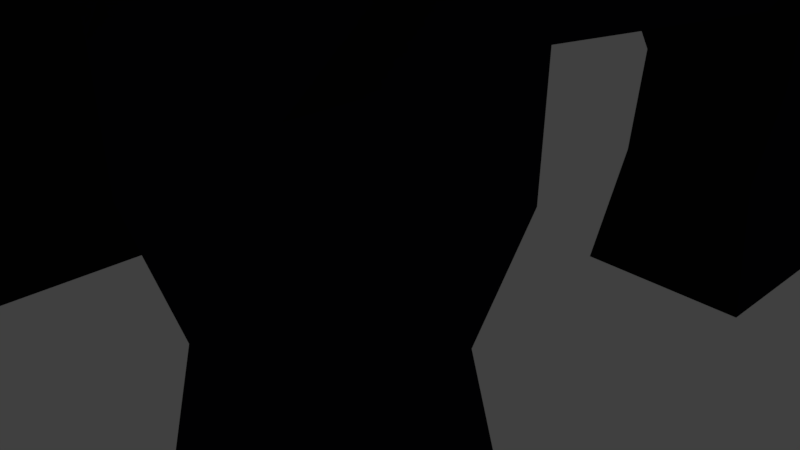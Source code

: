 # Source: Tower_Fire.blend  (saved by Blender 2.78.0; exported with 4.5.12 LTS)
import bpy
from mathutils import Matrix  # noqa: F401  (used for matrix-valued properties, if any)

bpy.ops.wm.read_factory_settings(use_empty=True)
scene = bpy.context.scene
scene.name = 'Scene'

# ---- collections
col_collection_1 = bpy.data.collections.new('Collection 1'); scene.collection.children.link(col_collection_1)

# ---- materials (node trees are filled in below, after node groups)
mat_material_003 = bpy.data.materials.new('Material.003')
mat_material_003.alpha_threshold = 0.0
mat_material_003.use_transparent_shadow = False
mat_material_003.diffuse_color = (1.0, 1.0, 1.0, 1.0)
mat_material_003.roughness = 0.5
mat_material_003.specular_intensity = 0.6474
mat_material_004 = bpy.data.materials.new('Material.004')
mat_material_004.alpha_threshold = 0.0
mat_material_004.use_transparent_shadow = False
mat_material_004.diffuse_color = (0.3588, 0.01019, 0.0129, 1.0)
mat_material_004.roughness = 0.5
mat_material_005 = bpy.data.materials.new('Material.005')
mat_material_005.alpha_threshold = 0.0
mat_material_005.use_transparent_shadow = False
mat_material_005.diffuse_color = (0.0, 0.0, 0.0, 1.0)
mat_material_005.roughness = 0.5
mat_headtoer = bpy.data.materials.new('HeadToer')
mat_headtoer.alpha_threshold = 0.0
mat_headtoer.use_transparent_shadow = False
mat_headtoer.diffuse_color = (0.8, 0.5692, 0.002956, 1.0)
mat_headtoer.roughness = 0.5
mat_firetop = bpy.data.materials.new('Firetop')
mat_firetop.alpha_threshold = 0.0
mat_firetop.use_transparent_shadow = False
mat_firetop.diffuse_color = (0.8, 0.08635, 0.04, 1.0)
mat_firetop.roughness = 0.5
mat_firetop2 = bpy.data.materials.new('FireTop2')
mat_firetop2.alpha_threshold = 0.0
mat_firetop2.use_transparent_shadow = False
mat_firetop2.roughness = 0.5
mat_material_001 = bpy.data.materials.new('Material.001')
mat_material_001.alpha_threshold = 0.0
mat_material_001.use_transparent_shadow = False
mat_material_001.diffuse_color = (0.008204, 0.007936, 0.01002, 1.0)
mat_material_001.roughness = 0.5
mat_material_001.specular_intensity = 0.8368
mat_material_001.line_color = (0.0, 0.0, 0.0, 1.0)

# ---- material node trees

# ---- world
world_world = bpy.data.worlds.new('World'); scene.world = world_world
world_world.color = (0.05088, 0.05088, 0.05088)
world_world.use_sun_shadow = False
world_world.sun_shadow_jitter_overblur = 0.0
world_world.cycles.sampling_method = 'MANUAL'

# ---- cameras
cam_camera = bpy.data.cameras.new('Camera')
cam_camera.clip_end = 100.0
cam_camera.lens = 35.0
cam_camera.sensor_width = 32.0
cam_camera.sensor_height = 18.0
cam_camera.ortho_scale = 7.314
cam_camera.dof.focus_distance = 0.0
cam_camera.dof.aperture_fstop = 128.0

# ---- lights
light_lamp = bpy.data.lights.new('Lamp', 'POINT')
light_lamp.transmission_factor = 0.0
light_lamp.cutoff_distance = 30.0
light_lamp.energy = 100.0
light_lamp.shadow_buffer_clip_start = 1.001
light_lamp.shadow_soft_size = 0.1
light_lamp.shadow_maximum_resolution = 0.006
light_lamp.use_absolute_resolution = True

# ---- meshes
me_cube_001 = bpy.data.meshes.new('Cube.001')
me_cube_001.from_pydata([(-3.049, -4.365, -1.741), (-3.874, -4.587, 1.231), (-3.481, -1.329, -1.741), (-3.069, -1.329, 1.575), (-0.4445, -4.365, -1.741), (-0.4445, -4.365, 1.575), (-0.4445, -1.329, -1.741), (-0.4445, -1.329, 1.575), (-3.125, -2.847, -1.824), (-3.557, -4.44, -0.08325), (-3.145, -2.847, 1.658), (-3.557, -1.254, -0.08325), (-1.963, -1.254, -1.824), (-1.963, -1.254, 1.658), (-0.3686, -1.254, -0.08325), (-0.3686, -2.847, -1.824), (-0.3686, -2.847, 1.658), (-0.3686, -4.44, -0.08325), (-1.963, -4.44, -1.824), (-1.963, -4.44, 2.531), (-1.963, -2.847, 2.78), (-1.963, -2.847, -2.073), (-1.963, -4.668, -0.08325), (-0.1408, -2.847, -0.08325), (-1.963, -1.026, -0.08325), (-3.785, -2.847, -0.08325), (-3.125, -3.758, -1.824), (-3.95, -4.662, 0.5683), (-3.145, -1.936, 1.658), (-3.557, -1.254, -1.078), (-2.874, -1.254, -1.824), (-1.052, -1.254, 1.658), (-0.3686, -1.254, -1.078), (-0.3686, -1.936, -1.824), (-0.3686, -3.758, 1.658), (-0.3686, -4.44, -1.078), (-1.052, -4.44, -1.824), (-2.874, -4.44, 2.531), (-3.125, -1.936, -1.824), (-3.557, -4.44, -1.078), (-3.557, -3.758, 1.658), (-3.145, -1.254, 0.9116), (-1.052, -1.254, -1.824), (-2.874, -1.254, 1.658), (-0.3686, -1.254, 0.9116), (-0.3686, -3.758, -1.824), (-0.3686, -1.936, 1.658), (-0.3686, -4.44, 0.9116), (-2.874, -4.44, -1.824), (-1.052, -4.44, 2.531), (-1.963, -3.758, 2.78), (-1.963, -1.936, 1.906), (-1.052, -2.847, 2.78), (-2.874, -2.847, 2.78), (-1.963, -3.758, -2.073), (-1.963, -1.936, -2.073), (-2.874, -2.847, -2.073), (-1.052, -2.847, -2.073), (-3.267, -4.89, -0.4266), (-1.052, -4.668, -0.08325), (-1.963, -4.668, -1.078), (-1.963, -4.668, 0.9116), (-0.1408, -3.758, -0.08325), (-0.1408, -1.936, -0.08325), (-0.1408, -2.847, -1.078), (-0.1408, -2.847, 0.9116), (-1.052, -1.026, -0.08325), (-2.874, -1.026, -0.08325), (-1.963, -1.026, -1.078), (-1.963, -1.026, 0.9116), (-3.785, -1.936, -0.08325), (-3.785, -3.758, -0.08325), (-3.785, -2.847, -1.078), (-3.373, -2.847, 0.9116), (-3.785, -3.758, 0.9116), (-3.785, -3.758, -1.078), (-3.785, -1.936, -1.078), (-2.874, -1.026, 0.9116), (-2.874, -1.026, -1.078), (-1.052, -1.026, -1.078), (-0.1408, -1.936, 0.9116), (-0.1408, -1.936, -1.078), (-0.1408, -3.758, -1.078), (-1.052, -4.668, 0.9116), (-1.052, -4.668, -1.078), (-2.874, -4.668, -1.078), (-1.052, -1.936, -2.073), (-2.874, -1.936, -2.073), (-2.874, -3.758, -2.073), (-2.874, -1.936, 1.906), (-1.052, -1.936, 1.906), (-1.052, -3.758, 2.66), (-2.874, -3.758, 2.78), (-1.052, -3.758, -2.073), (-3.267, -4.89, 0.5683), (-0.1408, -3.758, 0.9116), (-1.052, -1.026, 0.9116), (-3.373, -1.936, 0.9116), (-3.204, -3.097, -1.367), (-3.204, -3.097, 1.434), (-3.11, 0.3344, -1.367), (-2.862, -0.1428, 0.6324), (0.0, -3.097, -1.367), (0.0, -3.097, 1.434), (0.0, 0.3344, -1.367), (0.0, 0.3344, 2.171), (-2.436, 2.311, 1.434), (-3.461, 2.74, -1.367), (0.0, 3.101, -1.367), (0.0, 3.101, 2.22), (-3.008, 3.394, 1.263), (-3.008, 3.394, -1.196), (0.0, 3.394, -1.196), (0.0, 3.394, 2.107), (-3.125, 4.648, 1.189), (-3.008, 4.818, -1.196), (0.0, 4.818, -1.196), (0.0, 4.818, 1.501), (-2.581, 5.031, 0.9455), (-2.487, 5.031, -1.027), (-0.2401, 5.031, -1.027), (-0.5006, 5.031, 1.095), (-2.487, 6.607, 0.7429), (-2.487, 6.607, -0.6756), (-0.6136, 6.607, -0.6756), (-0.6136, 6.607, 0.7429), (-2.301, 6.607, 0.6025), (-2.301, 6.607, -0.5351), (-0.799, 6.607, -0.5351), (-0.799, 6.607, 0.6025), (-2.301, 4.906, 0.6025), (-2.301, 4.906, -0.5351), (-0.799, 4.906, -0.5351), (-0.799, 4.906, 0.6025), (-1.206, 0.3344, 1.434), (-1.602, 3.101, 1.434), (0.0, 1.718, 2.123), (-2.808, 1.718, 1.434), (-1.504, 3.394, 1.263), (-3.106, 3.247, 1.349), (0.0, 3.247, 2.135), (-1.504, 4.818, 1.263), (0.0, 4.106, 1.743), (-3.008, 4.106, 1.263), (-1.401, 5.031, 1.095), (-2.905, 4.924, 1.269), (0.0, 4.924, 1.179), (-1.55, 6.607, 0.7429), (-0.3068, 5.819, 0.9188), (-2.644, 5.819, 0.9188), (-1.476, 5.819, 0.9188), (-1.452, 4.924, 1.179), (-1.553, 3.247, 1.349), (-1.504, 4.106, 1.263), (-1.404, 1.718, 1.434), (0.4681, 5.959, -1.084), (0.273, 5.94, -1.084), (0.08545, 5.883, -1.084), (-0.08744, 5.79, -1.084), (-0.239, 5.666, -1.084), (-0.3633, 5.515, -1.084), (-0.4558, 5.342, -1.084), (-0.5127, 5.154, -1.084), (-0.5319, 4.959, -1.084), (-0.5127, 4.764, -1.084), (-0.4558, 4.576, -1.084), (-0.3633, 4.403, -1.084), (-0.239, 4.252, -1.084), (-0.08744, 4.128, -1.084), (0.08545, 4.035, -1.084), (0.273, 3.978, -1.084), (0.4681, 3.959, -1.084), (0.6632, 3.978, -1.084), (0.8508, 4.035, -1.084), (1.024, 4.128, -1.084), (1.175, 4.252, -1.084), (1.3, 4.403, -1.084), (1.392, 4.576, -1.084), (1.449, 4.764, -1.084), (1.468, 4.959, -1.084), (1.449, 5.154, -1.084), (1.392, 5.342, -1.084), (1.3, 5.515, -1.084), (1.175, 5.666, -1.084), (1.024, 5.79, -1.084), (0.8508, 5.883, -1.084), (0.6632, 5.94, -1.084), (-1.929, -2.961, 2.263), (-1.929, -2.961, 3.296), (-1.828, -2.971, 2.263), (-1.828, -2.971, 3.296), (-1.731, -3.0, 2.263), (-1.731, -3.0, 3.296), (-1.642, -3.048, 2.263), (-1.642, -3.048, 3.296), (-1.564, -3.112, 2.263), (-1.564, -3.112, 3.296), (-1.5, -3.191, 2.263), (-1.5, -3.191, 3.296), (-1.452, -3.28, 2.263), (-1.452, -3.28, 3.296), (-1.422, -3.377, 2.263), (-1.422, -3.377, 3.296), (-1.413, -3.478, 2.263), (-1.413, -3.478, 3.296), (-1.422, -3.578, 2.263), (-1.422, -3.578, 3.296), (-1.452, -3.675, 2.263), (-1.452, -3.675, 3.296), (-1.5, -3.765, 2.263), (-1.5, -3.765, 3.296), (-1.564, -3.843, 2.263), (-1.564, -3.843, 3.296), (-1.642, -3.907, 2.263), (-1.642, -3.907, 3.296), (-1.731, -3.955, 2.263), (-1.731, -3.955, 3.296), (-1.828, -3.984, 2.263), (-1.828, -3.984, 3.296), (-1.929, -3.994, 2.263), (-1.929, -3.994, 3.296), (-2.03, -3.984, 2.263), (-2.03, -3.984, 3.296), (-2.127, -3.955, 2.263), (-2.127, -3.955, 3.296), (-2.216, -3.907, 2.263), (-2.216, -3.907, 3.296), (-2.294, -3.843, 2.263), (-2.294, -3.843, 3.296), (-2.359, -3.765, 2.263), (-2.359, -3.765, 3.296), (-2.406, -3.675, 2.263), (-2.406, -3.675, 3.296), (-2.436, -3.578, 2.263), (-2.436, -3.578, 3.296), (-2.446, -3.478, 2.263), (-2.446, -3.478, 3.296), (-2.436, -3.377, 2.263), (-2.436, -3.377, 3.296), (-2.406, -3.28, 2.263), (-2.406, -3.28, 3.296), (-2.359, -3.191, 2.263), (-2.359, -3.191, 3.296), (-2.294, -3.112, 2.263), (-2.294, -3.112, 3.296), (-2.216, -3.048, 2.263), (-2.216, -3.048, 3.296), (-2.127, -3.0, 2.263), (-2.127, -3.0, 3.296), (-2.03, -2.971, 2.263), (-2.03, -2.971, 3.296), (-1.734, -2.971, 3.607), (-1.832, -2.961, 3.63), (-1.639, -3.0, 3.585), (-1.552, -3.048, 3.565), (-1.476, -3.112, 3.547), (-1.414, -3.191, 3.532), (-1.367, -3.28, 3.522), (-1.339, -3.377, 3.515), (-1.329, -3.478, 3.513), (-1.339, -3.578, 3.515), (-1.367, -3.675, 3.522), (-1.414, -3.765, 3.532), (-1.476, -3.843, 3.547), (-1.552, -3.907, 3.565), (-1.639, -3.955, 3.585), (-1.734, -3.984, 3.607), (-1.832, -3.994, 3.63), (-1.93, -3.984, 3.653), (-2.024, -3.955, 3.675), (-2.111, -3.907, 3.696), (-2.188, -3.843, 3.714), (-2.25, -3.765, 3.728), (-2.297, -3.675, 3.739), (-2.325, -3.578, 3.746), (-2.335, -3.478, 3.748), (-2.325, -3.377, 3.746), (-2.297, -3.28, 3.739), (-2.25, -3.191, 3.728), (-2.188, -3.112, 3.714), (-2.111, -3.048, 3.696), (-2.024, -3.0, 3.675), (-1.93, -2.971, 3.653), (-1.685, -2.971, 3.831), (-1.774, -2.961, 3.877), (-1.599, -3.0, 3.786), (-1.519, -3.048, 3.745), (-1.45, -3.112, 3.709), (-1.393, -3.191, 3.679), (-1.351, -3.28, 3.657), (-1.325, -3.377, 3.644), (-1.316, -3.478, 3.639), (-1.325, -3.578, 3.644), (-1.351, -3.675, 3.657), (-1.393, -3.765, 3.679), (-1.45, -3.843, 3.709), (-1.519, -3.907, 3.745), (-1.599, -3.955, 3.786), (-1.685, -3.984, 3.831), (-1.774, -3.994, 3.877), (-1.863, -3.984, 3.924), (-1.949, -3.955, 3.969), (-2.029, -3.907, 4.01), (-2.098, -3.843, 4.046), (-2.155, -3.765, 4.076), (-2.197, -3.675, 4.098), (-2.224, -3.578, 4.111), (-2.232, -3.478, 4.116), (-2.224, -3.377, 4.111), (-2.197, -3.28, 4.098), (-2.155, -3.191, 4.076), (-2.098, -3.112, 4.046), (-2.029, -3.048, 4.01), (-1.949, -3.0, 3.969), (-1.863, -2.971, 3.924), (-1.54, -2.971, 4.115), (-1.617, -2.961, 4.179), (-1.465, -3.0, 4.053), (-1.396, -3.048, 3.996), (-1.336, -3.112, 3.946), (-1.287, -3.191, 3.905), (-1.25, -3.28, 3.874), (-1.227, -3.377, 3.855), (-1.22, -3.478, 3.849), (-1.227, -3.578, 3.855), (-1.25, -3.675, 3.874), (-1.287, -3.765, 3.905), (-1.336, -3.843, 3.946), (-1.396, -3.907, 3.996), (-1.465, -3.955, 4.053), (-1.54, -3.984, 4.115), (-1.617, -3.994, 4.179), (-1.694, -3.984, 4.244), (-1.769, -3.955, 4.306), (-1.838, -3.907, 4.363), (-1.898, -3.843, 4.413), (-1.947, -3.765, 4.454), (-1.984, -3.675, 4.485), (-2.006, -3.578, 4.503), (-2.014, -3.478, 4.51), (-2.006, -3.377, 4.503), (-1.984, -3.28, 4.485), (-1.947, -3.191, 4.454), (-1.898, -3.112, 4.413), (-1.838, -3.048, 4.363), (-1.769, -3.0, 4.306), (-1.694, -2.971, 4.244), (-1.495, -2.969, 4.187), (-1.568, -2.961, 4.256), (-1.424, -2.996, 4.12), (-1.358, -3.042, 4.058), (-1.3, -3.105, 4.003), (-1.252, -3.182, 3.959), (-1.215, -3.27, 3.925), (-1.191, -3.366, 3.904), (-1.182, -3.467, 3.897), (-1.186, -3.568, 3.903), (-1.205, -3.665, 3.923), (-1.238, -3.755, 3.955), (-1.282, -3.835, 3.999), (-1.337, -3.901, 4.053), (-1.401, -3.951, 4.115), (-1.47, -3.982, 4.181), (-1.542, -3.994, 4.251), (-1.616, -3.986, 4.321), (-1.686, -3.959, 4.388), (-1.752, -3.913, 4.45), (-1.81, -3.851, 4.504), (-1.859, -3.774, 4.549), (-1.895, -3.686, 4.582), (-1.919, -3.589, 4.603), (-1.929, -3.489, 4.61), (-1.924, -3.388, 4.604), (-1.905, -3.29, 4.584), (-1.873, -3.2, 4.552), (-1.828, -3.12, 4.508), (-1.773, -3.054, 4.454), (-1.71, -3.005, 4.393), (-1.64, -2.973, 4.326), (-1.411, -2.967, 4.276), (-1.476, -2.959, 4.353), (-1.349, -2.995, 4.201), (-1.29, -3.04, 4.132), (-1.239, -3.103, 4.072), (-1.195, -3.18, 4.022), (-1.163, -3.268, 3.985), (-1.142, -3.364, 3.961), (-1.133, -3.465, 3.953), (-1.137, -3.566, 3.96), (-1.153, -3.663, 3.981), (-1.182, -3.754, 4.017), (-1.221, -3.833, 4.066), (-1.27, -3.899, 4.126), (-1.326, -3.949, 4.194), (-1.387, -3.98, 4.268), (-1.452, -3.992, 4.345), (-1.516, -3.985, 4.423), (-1.579, -3.957, 4.497), (-1.638, -3.911, 4.566), (-1.689, -3.849, 4.627), (-1.732, -3.772, 4.677), (-1.765, -3.684, 4.714), (-1.786, -3.588, 4.737), (-1.795, -3.487, 4.746), (-1.791, -3.386, 4.739), (-1.774, -3.289, 4.717), (-1.746, -3.198, 4.681), (-1.707, -3.119, 4.633), (-1.658, -3.053, 4.573), (-1.602, -3.003, 4.505), (-1.541, -2.972, 4.431), (-1.178, -2.963, 4.488), (-1.2, -2.955, 4.587), (-1.156, -2.99, 4.393), (-1.135, -3.036, 4.305), (-1.117, -3.098, 4.228), (-1.101, -3.175, 4.164), (-1.089, -3.263, 4.115), (-1.081, -3.36, 4.085), (-1.077, -3.46, 4.074), (-1.077, -3.561, 4.081), (-1.082, -3.659, 4.108), (-1.091, -3.749, 4.153), (-1.104, -3.829, 4.215), (-1.12, -3.894, 4.29), (-1.139, -3.944, 4.376), (-1.16, -3.976, 4.47), (-1.182, -3.988, 4.568), (-1.204, -3.98, 4.666), (-1.226, -3.953, 4.761), (-1.247, -3.907, 4.849), (-1.265, -3.844, 4.927), (-1.281, -3.767, 4.991), (-1.293, -3.679, 5.039), (-1.301, -3.583, 5.07), (-1.305, -3.482, 5.081), (-1.304, -3.381, 5.073), (-1.3, -3.284, 5.046), (-1.291, -3.194, 5.001), (-1.278, -3.114, 4.94), (-1.262, -3.048, 4.865), (-1.243, -2.998, 4.779), (-1.222, -2.967, 4.685), (-0.7156, -2.956, 4.597), (-0.7151, -2.948, 4.698), (-0.7158, -2.983, 4.499), (-0.7157, -3.029, 4.409), (-0.7154, -3.092, 4.329), (-0.7148, -3.169, 4.263), (-0.7139, -3.257, 4.214), (-0.7128, -3.353, 4.182), (-0.7116, -3.454, 4.17), (-0.7102, -3.555, 4.178), (-0.7088, -3.652, 4.205), (-0.7073, -3.742, 4.251), (-0.7059, -3.822, 4.313), (-0.7046, -3.888, 4.39), (-0.7035, -3.938, 4.479), (-0.7025, -3.969, 4.575), (-0.7017, -3.981, 4.675), (-0.7012, -3.973, 4.776), (-0.701, -3.946, 4.874), (-0.7011, -3.9, 4.964), (-0.7014, -3.838, 5.044), (-0.7021, -3.761, 5.11), (-0.7029, -3.673, 5.159), (-0.704, -3.576, 5.191), (-0.7052, -3.476, 5.203), (-0.7066, -3.375, 5.195), (-0.708, -3.277, 5.168), (-0.7095, -3.187, 5.122), (-0.7109, -3.107, 5.06), (-0.7122, -3.042, 4.983), (-0.7134, -2.992, 4.894), (-0.7144, -2.96, 4.798), (0.0, -2.948, 4.593), (0.0, -2.94, 4.694), (0.0, -2.975, 4.495), (0.0, -3.021, 4.405), (0.0, -3.083, 4.325), (0.0, -3.16, 4.26), (0.0, -3.249, 4.21), (0.0, -3.345, 4.179), (0.0, -3.445, 4.166), (0.0, -3.546, 4.174), (0.0, -3.644, 4.202), (0.0, -3.734, 4.247), (0.0, -3.814, 4.31), (0.0, -3.88, 4.387), (0.0, -3.929, 4.475), (0.0, -3.961, 4.571), (0.0, -3.973, 4.672), (0.0, -3.965, 4.773), (0.0, -3.938, 4.87), (0.0, -3.892, 4.961), (0.0, -3.829, 5.04), (0.0, -3.753, 5.106), (0.0, -3.664, 5.156), (0.0, -3.568, 5.187), (0.0, -3.468, 5.199), (0.0, -3.367, 5.191), (0.0, -3.269, 5.164), (0.0, -3.179, 5.118), (0.0, -3.099, 5.056), (0.0, -3.033, 4.979), (0.0, -2.984, 4.89), (0.0, -2.952, 4.794)], [(156, 155), (157, 156), (158, 157), (159, 158), (160, 159), (161, 160), (162, 161), (163, 162), (164, 163), (165, 164), (166, 165), (167, 166), (168, 167), (169, 168), (170, 169), (171, 170), (172, 171), (173, 172), (174, 173), (175, 174), (176, 175), (177, 176), (178, 177), (179, 178), (180, 179), (181, 180), (182, 181), (183, 182), (184, 183), (185, 184), (186, 185), (155, 186)], [(97, 28, 3, 41), (96, 31, 7, 44), (95, 34, 5, 47), (94, 37, 1, 27), (93, 45, 4, 36), (92, 40, 1, 37), (91, 50, 19, 49), (90, 51, 20, 52), (89, 28, 10, 53), (88, 54, 18, 48), (87, 55, 21, 56), (86, 33, 15, 57), (85, 58, 9, 39), (84, 59, 22, 60), (83, 49, 19, 61), (82, 62, 17, 35), (81, 63, 23, 64), (80, 46, 16, 65), (79, 66, 14, 32), (78, 67, 24, 68), (77, 43, 13, 69), (76, 70, 11, 29), (75, 71, 25, 72), (74, 40, 10, 73), (71, 74, 73, 25), (9, 27, 74, 71), (27, 1, 40, 74), (26, 75, 72, 8), (0, 39, 75, 26), (39, 9, 71, 75), (38, 76, 29, 2), (8, 72, 76, 38), (72, 25, 70, 76), (67, 77, 69, 24), (11, 41, 77, 67), (41, 3, 43, 77), (30, 78, 68, 12), (2, 29, 78, 30), (29, 11, 67, 78), (42, 79, 32, 6), (12, 68, 79, 42), (68, 24, 66, 79), (63, 80, 65, 23), (14, 44, 80, 63), (44, 7, 46, 80), (33, 81, 64, 15), (6, 32, 81, 33), (32, 14, 63, 81), (45, 82, 35, 4), (15, 64, 82, 45), (64, 23, 62, 82), (59, 83, 61, 22), (17, 47, 83, 59), (47, 5, 49, 83), (36, 84, 60, 18), (4, 35, 84, 36), (35, 17, 59, 84), (48, 85, 39, 0), (18, 60, 85, 48), (60, 22, 58, 85), (55, 86, 57, 21), (12, 42, 86, 55), (42, 6, 33, 86), (38, 87, 56, 8), (2, 30, 87, 38), (30, 12, 55, 87), (26, 88, 48, 0), (8, 56, 88, 26), (56, 21, 54, 88), (51, 89, 53, 20), (13, 43, 89, 51), (43, 3, 28, 89), (46, 90, 52, 16), (7, 31, 90, 46), (31, 13, 51, 90), (34, 91, 49, 5), (16, 52, 91, 34), (52, 20, 50, 91), (50, 92, 37, 19), (20, 53, 92, 50), (53, 10, 40, 92), (54, 93, 36, 18), (21, 57, 93, 54), (57, 15, 45, 93), (58, 94, 27, 9), (22, 61, 94, 58), (61, 19, 37, 94), (62, 95, 47, 17), (23, 65, 95, 62), (65, 16, 34, 95), (66, 96, 44, 14), (24, 69, 96, 66), (69, 13, 31, 96), (70, 97, 41, 11), (25, 73, 97, 70), (73, 10, 28, 97), (98, 99, 101, 100), (105, 104, 108, 109, 136), (104, 105, 103, 102), (102, 103, 99, 98), (100, 104, 102, 98), (105, 134, 101, 99, 103), (107, 106, 139, 110, 111), (104, 100, 107, 108), (154, 136, 109, 135), (100, 101, 137, 106, 107), (153, 142, 117, 141), (109, 108, 112, 113, 140), (108, 107, 111, 112), (152, 140, 113, 138), (115, 114, 145, 118, 119), (111, 110, 143, 114, 115), (113, 112, 116, 117, 142), (112, 111, 115, 116), (121, 120, 124, 125, 148), (117, 116, 120, 121, 146), (116, 115, 119, 120), (151, 146, 121, 144), (122, 147, 125, 129, 126), (120, 119, 123, 124), (150, 148, 125, 147), (119, 118, 149, 122, 123), (129, 128, 132, 133), (123, 122, 126, 127), (125, 124, 128, 129), (124, 123, 127, 128), (131, 130, 133, 132), (128, 127, 131, 132), (126, 129, 133, 130), (127, 126, 130, 131), (149, 150, 147, 122), (118, 144, 150, 149), (144, 121, 148, 150), (145, 151, 144, 118), (114, 141, 151, 145), (141, 117, 146, 151), (139, 152, 138, 110), (106, 135, 152, 139), (135, 109, 140, 152), (143, 153, 141, 114), (110, 138, 153, 143), (138, 113, 142, 153), (137, 154, 135, 106), (101, 134, 154, 137), (134, 105, 136, 154), (187, 188, 190, 189), (189, 190, 192, 191), (191, 192, 194, 193), (193, 194, 196, 195), (195, 196, 198, 197), (197, 198, 200, 199), (199, 200, 202, 201), (201, 202, 204, 203), (203, 204, 206, 205), (205, 206, 208, 207), (207, 208, 210, 209), (209, 210, 212, 211), (211, 212, 214, 213), (213, 214, 216, 215), (215, 216, 218, 217), (217, 218, 220, 219), (219, 220, 222, 221), (221, 222, 224, 223), (223, 224, 226, 225), (225, 226, 228, 227), (227, 228, 230, 229), (229, 230, 232, 231), (231, 232, 234, 233), (233, 234, 236, 235), (235, 236, 238, 237), (237, 238, 240, 239), (239, 240, 242, 241), (241, 242, 244, 243), (243, 244, 246, 245), (245, 246, 248, 247), (240, 238, 276, 277), (247, 248, 250, 249), (249, 250, 188, 187), (187, 189, 191, 193, 195, 197, 199, 201, 203, 205, 207, 209, 211, 213, 215, 217, 219, 221, 223, 225, 227, 229, 231, 233, 235, 237, 239, 241, 243, 245, 247, 249), (260, 259, 291, 292), (196, 194, 254, 255), (214, 212, 263, 264), (232, 230, 272, 273), (250, 248, 281, 282), (206, 204, 259, 260), (224, 222, 268, 269), (242, 240, 277, 278), (198, 196, 255, 256), (216, 214, 264, 265), (234, 232, 273, 274), (190, 188, 252, 251), (188, 250, 282, 252), (208, 206, 260, 261), (226, 224, 269, 270), (244, 242, 278, 279), (200, 198, 256, 257), (218, 216, 265, 266), (236, 234, 274, 275), (192, 190, 251, 253), (210, 208, 261, 262), (228, 226, 270, 271), (246, 244, 279, 280), (202, 200, 257, 258), (220, 218, 266, 267), (238, 236, 275, 276), (194, 192, 253, 254), (212, 210, 262, 263), (230, 228, 271, 272), (248, 246, 280, 281), (204, 202, 258, 259), (222, 220, 267, 268), (295, 294, 326, 327), (274, 273, 305, 306), (261, 260, 292, 293), (275, 274, 306, 307), (262, 261, 293, 294), (276, 275, 307, 308), (263, 262, 294, 295), (277, 276, 308, 309), (264, 263, 295, 296), (278, 277, 309, 310), (265, 264, 296, 297), (251, 252, 284, 283), (279, 278, 310, 311), (266, 265, 297, 298), (253, 251, 283, 285), (280, 279, 311, 312), (267, 266, 298, 299), (254, 253, 285, 286), (281, 280, 312, 313), (268, 267, 299, 300), (255, 254, 286, 287), (282, 281, 313, 314), (269, 268, 300, 301), (256, 255, 287, 288), (252, 282, 314, 284), (270, 269, 301, 302), (257, 256, 288, 289), (271, 270, 302, 303), (258, 257, 289, 290), (272, 271, 303, 304), (259, 258, 290, 291), (273, 272, 304, 305), (330, 329, 361, 362), (309, 308, 340, 341), (296, 295, 327, 328), (310, 309, 341, 342), (297, 296, 328, 329), (283, 284, 316, 315), (311, 310, 342, 343), (298, 297, 329, 330), (285, 283, 315, 317), (312, 311, 343, 344), (299, 298, 330, 331), (286, 285, 317, 318), (313, 312, 344, 345), (300, 299, 331, 332), (287, 286, 318, 319), (314, 313, 345, 346), (301, 300, 332, 333), (288, 287, 319, 320), (284, 314, 346, 316), (302, 301, 333, 334), (289, 288, 320, 321), (303, 302, 334, 335), (290, 289, 321, 322), (304, 303, 335, 336), (291, 290, 322, 323), (305, 304, 336, 337), (292, 291, 323, 324), (306, 305, 337, 338), (293, 292, 324, 325), (307, 306, 338, 339), (294, 293, 325, 326), (308, 307, 339, 340), (365, 364, 396, 397), (317, 315, 347, 349), (344, 343, 375, 376), (331, 330, 362, 363), (318, 317, 349, 350), (345, 344, 376, 377), (332, 331, 363, 364), (319, 318, 350, 351), (346, 345, 377, 378), (333, 332, 364, 365), (320, 319, 351, 352), (316, 346, 378, 348), (334, 333, 365, 366), (321, 320, 352, 353), (335, 334, 366, 367), (322, 321, 353, 354), (336, 335, 367, 368), (323, 322, 354, 355), (337, 336, 368, 369), (324, 323, 355, 356), (338, 337, 369, 370), (325, 324, 356, 357), (339, 338, 370, 371), (326, 325, 357, 358), (340, 339, 371, 372), (327, 326, 358, 359), (341, 340, 372, 373), (328, 327, 359, 360), (342, 341, 373, 374), (329, 328, 360, 361), (315, 316, 348, 347), (343, 342, 374, 375), (400, 399, 431, 432), (352, 351, 383, 384), (348, 378, 410, 380), (366, 365, 397, 398), (353, 352, 384, 385), (367, 366, 398, 399), (354, 353, 385, 386), (368, 367, 399, 400), (355, 354, 386, 387), (369, 368, 400, 401), (356, 355, 387, 388), (370, 369, 401, 402), (357, 356, 388, 389), (371, 370, 402, 403), (358, 357, 389, 390), (372, 371, 403, 404), (359, 358, 390, 391), (373, 372, 404, 405), (360, 359, 391, 392), (374, 373, 405, 406), (361, 360, 392, 393), (347, 348, 380, 379), (375, 374, 406, 407), (362, 361, 393, 394), (349, 347, 379, 381), (376, 375, 407, 408), (363, 362, 394, 395), (350, 349, 381, 382), (377, 376, 408, 409), (364, 363, 395, 396), (351, 350, 382, 383), (378, 377, 409, 410), (435, 434, 466, 467), (387, 386, 418, 419), (401, 400, 432, 433), (388, 387, 419, 420), (402, 401, 433, 434), (389, 388, 420, 421), (403, 402, 434, 435), (390, 389, 421, 422), (404, 403, 435, 436), (391, 390, 422, 423), (405, 404, 436, 437), (392, 391, 423, 424), (406, 405, 437, 438), (393, 392, 424, 425), (379, 380, 412, 411), (407, 406, 438, 439), (394, 393, 425, 426), (381, 379, 411, 413), (408, 407, 439, 440), (395, 394, 426, 427), (382, 381, 413, 414), (409, 408, 440, 441), (396, 395, 427, 428), (383, 382, 414, 415), (410, 409, 441, 442), (397, 396, 428, 429), (384, 383, 415, 416), (380, 410, 442, 412), (398, 397, 429, 430), (385, 384, 416, 417), (399, 398, 430, 431), (386, 385, 417, 418), (470, 469, 501, 502), (422, 421, 453, 454), (436, 435, 467, 468), (423, 422, 454, 455), (437, 436, 468, 469), (424, 423, 455, 456), (438, 437, 469, 470), (425, 424, 456, 457), (411, 412, 444, 443), (439, 438, 470, 471), (426, 425, 457, 458), (413, 411, 443, 445), (440, 439, 471, 472), (427, 426, 458, 459), (414, 413, 445, 446), (441, 440, 472, 473), (428, 427, 459, 460), (415, 414, 446, 447), (442, 441, 473, 474), (429, 428, 460, 461), (416, 415, 447, 448), (412, 442, 474, 444), (430, 429, 461, 462), (417, 416, 448, 449), (431, 430, 462, 463), (418, 417, 449, 450), (432, 431, 463, 464), (419, 418, 450, 451), (433, 432, 464, 465), (420, 419, 451, 452), (434, 433, 465, 466), (421, 420, 452, 453), (475, 476, 506, 505, 504, 503, 502, 501, 500, 499, 498, 497, 496, 495, 494, 493, 492, 491, 490, 489, 488, 487, 486, 485, 484, 483, 482, 481, 480, 479, 478, 477), (457, 456, 488, 489), (443, 444, 476, 475), (471, 470, 502, 503), (458, 457, 489, 490), (445, 443, 475, 477), (472, 471, 503, 504), (459, 458, 490, 491), (446, 445, 477, 478), (473, 472, 504, 505), (460, 459, 491, 492), (447, 446, 478, 479), (474, 473, 505, 506), (461, 460, 492, 493), (448, 447, 479, 480), (444, 474, 506, 476), (462, 461, 493, 494), (449, 448, 480, 481), (463, 462, 494, 495), (450, 449, 481, 482), (464, 463, 495, 496), (451, 450, 482, 483), (465, 464, 496, 497), (452, 451, 483, 484), (466, 465, 497, 498), (453, 452, 484, 485), (467, 466, 498, 499), (454, 453, 485, 486), (468, 467, 499, 500), (455, 454, 486, 487), (469, 468, 500, 501), (456, 455, 487, 488)])
me_cube_001.polygons.foreach_set('material_index', [4, 4, 4, 4, 4, 4, 4, 4, 4, 4, 4, 4, 4, 4, 4, 4, 4, 4, 4, 4, 4, 4, 4, 4, 4, 4, 4, 4, 4, 4, 4, 4, 4, 4, 4, 4, 4, 4, 4, 4, 4, 4, 4, 4, 4, 4, 4, 4, 4, 4, 4, 4, 4, 4, 4, 4, 4, 4, 4, 4, 4, 4, 4, 4, 4, 4, 4, 4, 4, 4, 4, 4, 4, 4, 4, 4, 4, 4, 4, 4, 4, 4, 4, 4, 4, 4, 4, 4, 4, 4, 4, 4, 4, 4, 4, 4, 5, 3, 4, 5, 5, 5, 2, 3, 5, 3, 5, 3, 3, 5, 3, 3, 3, 3, 2, 3, 3, 5, 2, 2, 2, 2, 2, 2, 2, 2, 2, 2, 2, 2, 2, 2, 2, 3, 3, 5, 3, 3, 5, 3, 3, 5, 3, 3, 5, 0, 0, 0, 0, 0, 0, 0, 0, 0, 0, 0, 0, 0, 0, 0, 0, 0, 0, 0, 0, 0, 0, 0, 0, 0, 0, 0, 0, 0, 0, 0, 0, 0, 0, 0, 0, 0, 0, 0, 0, 0, 0, 0, 0, 0, 0, 0, 0, 0, 0, 0, 0, 0, 0, 0, 0, 0, 0, 0, 0, 0, 0, 0, 0, 0, 0, 0, 0, 0, 0, 0, 0, 0, 0, 0, 0, 0, 0, 0, 0, 0, 0, 0, 0, 0, 0, 0, 0, 0, 0, 0, 0, 0, 0, 0, 0, 0, 0, 0, 0, 0, 0, 0, 0, 0, 0, 0, 0, 0, 0, 0, 0, 0, 0, 0, 0, 0, 0, 0, 0, 0, 0, 0, 0, 0, 0, 0, 0, 0, 0, 0, 0, 0, 0, 0, 0, 0, 0, 0, 0, 0, 0, 0, 0, 0, 0, 0, 0, 0, 0, 0, 0, 0, 0, 0, 0, 0, 0, 0, 0, 0, 0, 0, 0, 0, 0, 0, 0, 0, 0, 0, 0, 0, 0, 0, 0, 0, 0, 0, 0, 0, 0, 0, 0, 0, 0, 0, 0, 0, 0, 0, 0, 0, 0, 0, 0, 0, 0, 0, 0, 0, 0, 0, 0, 0, 0, 0, 0, 0, 0, 0, 0, 0, 0, 0, 0, 0, 0, 0, 0, 0, 0, 0, 0, 0, 0, 0, 0, 0, 0, 0, 0, 0, 0, 0, 0, 0, 0, 0, 0, 0, 0, 0, 0, 0, 0, 0, 0, 0, 0, 0, 0, 0, 0, 0, 0, 0, 0, 0, 0, 0, 0, 0, 0, 0, 0, 0, 0, 0, 0, 0, 0, 0, 0, 0, 0, 0, 0, 0, 0, 0, 0, 0, 0, 0, 0, 0, 0, 0, 0])
me_cube_001.materials.append(mat_material_003)
me_cube_001.materials.append(mat_material_004)
me_cube_001.materials.append(mat_material_005)
me_cube_001.materials.append(mat_headtoer)
me_cube_001.materials.append(mat_firetop)
me_cube_001.materials.append(mat_firetop2)
me_cube_001.use_remesh_preserve_volume = False
me_cube_001.use_remesh_preserve_attributes = False
me_cube_001.use_mirror_vertex_groups = False
me_cube_001.update()
me_cube = bpy.data.meshes.new('Cube')
me_cube.from_pydata([(3.981, -2.017, -0.004956), (3.981, -4.017, -0.004956), (1.981, -4.017, -0.004956), (1.981, -2.017, -0.004956), (3.76, -2.238, 1.469), (3.76, -3.795, 1.469), (2.203, -3.795, 1.469), (2.203, -2.238, 1.469), (4.056, -1.941, 2.69), (3.722, -3.754, 2.69), (2.257, -2.299, 2.69), (1.906, -4.092, 2.69), (4.066, -1.932, 3.855), (4.066, -4.101, 3.855), (1.897, -1.932, 3.855), (1.897, -4.101, 3.855), (3.592, -1.932, 4.836), (4.671, -4.623, 4.836), (1.897, -1.932, 4.836), (1.897, -3.555, 4.836), (1.988, 2.976, 4.836), (1.37, 3.306, 4.836), (0.6982, 3.51, 4.836), (1.37, 3.306, 5.532), (0.6982, 3.117, 5.532), (0.8589, 2.074, 5.532), (0.4379, 2.201, 5.532), (1.247, 1.866, 6.242), (0.8589, 2.074, 6.242), (0.4379, 2.201, 6.242), (2.093, 3.132, 6.242), (1.441, 3.48, 6.242), (0.7349, 3.694, 6.242), (2.093, 3.132, 6.864), (1.441, 3.48, 6.864), (0.7349, 3.694, 6.864), (-3.981, -2.017, -0.004956), (-3.981, -4.017, -0.004956), (-1.981, -4.017, -0.004956), (-1.981, -2.017, -0.004956), (-3.76, -2.238, 1.469), (-3.76, -3.795, 1.469), (-2.203, -3.795, 1.469), (-2.203, -2.238, 1.469), (-4.056, -1.941, 2.69), (-3.722, -3.754, 2.69), (-2.257, -2.299, 2.69), (-1.906, -4.092, 2.69), (-4.066, -1.932, 3.855), (-4.066, -4.101, 3.855), (-1.897, -1.932, 3.855), (-1.897, -4.101, 3.855), (-3.592, -1.932, 4.836), (-4.671, -4.623, 4.836), (-1.897, -1.932, 4.836), (-1.897, -3.555, 4.836), (0.0, -4.622, 3.855), (0.0, -1.932, 3.855), (0.0, -1.932, 4.836), (2.531, 2.531, 4.836), (3.306, 1.37, 4.836), (0.0, -3.579, 4.836), (-0.6982, -3.51, 4.836), (-1.37, -3.306, 4.836), (-1.988, -2.976, 4.836), (-2.531, -2.531, 4.836), (0.0, 3.186, 5.532), (2.531, 2.531, 5.532), (2.976, 1.988, 5.532), (3.306, 1.37, 5.532), (2.741, 0.5452, 5.532), (0.0, -3.026, 5.532), (-0.6982, -2.957, 5.532), (-1.37, -3.306, 5.532), (-1.988, -2.976, 5.532), (-2.531, -2.531, 5.532), (0.0, 2.244, 5.532), (1.247, 1.866, 5.532), (1.587, 1.587, 5.532), (2.201, 0.4379, 5.532), (0.0, -2.244, 5.532), (-0.4379, -2.201, 5.532), (-0.8589, -2.074, 5.532), (-1.247, -1.866, 5.532), (-1.587, -1.587, 5.532), (0.0, 2.244, 6.242), (1.587, 1.587, 6.242), (1.866, 1.247, 6.242), (2.074, 0.8589, 6.242), (0.0, -2.244, 6.242), (-0.4379, -2.201, 6.242), (-0.8589, -2.074, 6.242), (-1.247, -1.866, 6.242), (-1.587, -1.587, 6.242), (0.0, 3.767, 6.242), (2.664, 2.664, 6.242), (3.132, 2.093, 6.242), (3.694, 0.7349, 6.242), (0.0, -3.767, 6.242), (-0.7349, -3.694, 6.242), (-1.441, -3.48, 6.242), (-2.093, -3.132, 6.242), (-2.664, -2.664, 6.242), (0.0, 3.767, 6.864), (2.664, 2.664, 6.864), (3.132, 2.093, 6.864), (3.069, 1.271, 6.864), (0.0, -3.767, 6.864), (-0.7349, -3.694, 6.864), (-1.441, -3.48, 6.864), (-2.093, -3.132, 6.864), (-2.664, -2.664, 6.864), (3.981, 2.017, -0.004956), (3.981, 4.017, -0.004956), (1.981, 4.017, -0.004956), (1.981, 2.017, -0.004956), (3.76, 2.238, 1.469), (3.76, 3.795, 1.469), (2.203, 3.795, 1.469), (2.203, 2.238, 1.469), (4.056, 1.941, 2.69), (3.722, 3.754, 2.69), (2.257, 2.299, 2.69), (1.906, 4.092, 2.69), (4.066, 1.932, 3.855), (4.066, 4.101, 3.855), (1.897, 1.932, 3.855), (1.897, 4.101, 3.855), (3.592, 1.932, 4.836), (4.671, 4.623, 4.836), (1.897, 1.932, 4.836), (1.897, 3.555, 4.836), (4.582, 0.0, 3.855), (1.897, 0.0, 3.855), (1.897, 0.0, 4.836), (3.51, 0.6982, 4.836), (3.51, -0.6982, 4.836), (3.306, -1.37, 4.836), (2.976, -1.988, 4.836), (2.531, -2.531, 4.836), (1.988, -2.976, 4.836), (1.37, -3.306, 4.836), (0.6982, -3.51, 4.836), (2.741, -0.5452, 5.532), (3.306, -1.37, 5.532), (2.976, -1.988, 5.532), (2.531, -2.531, 5.532), (1.988, -2.976, 5.532), (1.37, -3.306, 5.532), (0.6982, -2.957, 5.532), (2.201, -0.4379, 5.532), (2.074, -0.8589, 5.532), (1.866, -1.247, 5.532), (1.587, -1.587, 5.532), (1.247, -1.866, 5.532), (0.8589, -2.074, 5.532), (0.4379, -2.201, 5.532), (2.201, 0.4379, 6.242), (2.201, -0.4379, 6.242), (2.074, -0.8589, 6.242), (1.866, -1.247, 6.242), (1.587, -1.587, 6.242), (1.247, -1.866, 6.242), (0.8589, -2.074, 6.242), (0.4379, -2.201, 6.242), (3.694, -0.7349, 6.242), (3.48, -1.441, 6.242), (3.132, -2.093, 6.242), (2.664, -2.664, 6.242), (2.093, -3.132, 6.242), (1.441, -3.48, 6.242), (0.7349, -3.694, 6.242), (3.258, 0.6481, 6.864), (3.258, -0.6481, 6.864), (3.069, -1.271, 6.864), (3.132, -2.093, 6.864), (2.664, -2.664, 6.864), (2.093, -3.132, 6.864), (1.441, -3.48, 6.864), (0.7349, -3.694, 6.864), (-3.981, 2.017, -0.004956), (-3.981, 4.017, -0.004956), (-1.981, 4.017, -0.004956), (-1.981, 2.017, -0.004956), (-3.76, 2.238, 1.469), (-3.76, 3.795, 1.469), (-2.203, 3.795, 1.469), (-2.203, 2.238, 1.469), (-4.056, 1.941, 2.69), (-3.722, 3.754, 2.69), (-2.257, 2.299, 2.69), (-1.906, 4.092, 2.69), (-4.066, 1.932, 3.855), (-4.066, 4.101, 3.855), (-1.897, 1.932, 3.855), (-1.897, 4.101, 3.855), (-3.592, 1.932, 4.836), (-4.671, 4.623, 4.836), (-1.897, 1.932, 4.836), (-1.897, 3.555, 4.836), (0.0, 4.622, 3.855), (0.0, 1.932, 3.855), (0.0, 3.555, 4.836), (0.0, 1.932, 4.836), (-4.582, 0.0, 3.855), (-1.897, 0.0, 3.855), (-3.592, 0.0, 4.836), (-1.897, 0.0, 4.836), (3.579, 0.0, 4.836), (2.976, 1.988, 4.836), (-0.6982, 3.51, 4.836), (-1.37, 3.306, 4.836), (-1.988, 2.976, 4.836), (-2.531, 2.531, 4.836), (-2.976, 1.988, 4.836), (-3.306, 1.37, 4.836), (-3.51, 0.6982, 4.836), (-3.51, -0.6982, 4.836), (-3.306, -1.37, 4.836), (-2.976, -1.988, 4.836), (2.795, -3.483e-07, 5.532), (1.988, 2.976, 5.532), (-0.6982, 3.117, 5.532), (-1.37, 3.306, 5.532), (-1.988, 2.976, 5.532), (-2.531, 2.531, 5.532), (-2.976, 1.988, 5.532), (-3.306, 1.37, 5.532), (-2.741, 0.5452, 5.532), (-2.795, -3.483e-07, 5.532), (-2.741, -0.5452, 5.532), (-3.306, -1.37, 5.532), (-2.976, -1.988, 5.532), (2.244, 0.0, 5.532), (2.074, 0.8589, 5.532), (1.866, 1.247, 5.532), (-0.4379, 2.201, 5.532), (-0.8589, 2.074, 5.532), (-1.247, 1.866, 5.532), (-1.587, 1.587, 5.532), (-1.866, 1.247, 5.532), (-2.074, 0.8589, 5.532), (-2.201, 0.4379, 5.532), (-2.244, 0.0, 5.532), (-2.201, -0.4379, 5.532), (-2.074, -0.8589, 5.532), (-1.866, -1.247, 5.532), (2.244, 0.0, 6.242), (-0.4379, 2.201, 6.242), (-0.8589, 2.074, 6.242), (-1.247, 1.866, 6.242), (-1.587, 1.587, 6.242), (-1.866, 1.247, 6.242), (-2.074, 0.8589, 6.242), (-2.201, 0.4379, 6.242), (-2.244, 0.0, 6.242), (-2.201, -0.4379, 6.242), (-2.074, -0.8589, 6.242), (-1.866, -1.247, 6.242), (3.767, 0.0, 6.242), (3.48, 1.441, 6.242), (-0.7349, 3.694, 6.242), (-1.441, 3.48, 6.242), (-2.093, 3.132, 6.242), (-2.664, 2.664, 6.242), (-3.132, 2.093, 6.242), (-3.48, 1.441, 6.242), (-3.694, 0.7349, 6.242), (-3.767, 0.0, 6.242), (-3.694, -0.7349, 6.242), (-3.48, -1.441, 6.242), (-3.132, -2.093, 6.242), (3.322, -2.59e-07, 6.864), (-0.7349, 3.694, 6.864), (-1.441, 3.48, 6.864), (-2.093, 3.132, 6.864), (-2.664, 2.664, 6.864), (-3.132, 2.093, 6.864), (-3.069, 1.271, 6.864), (-3.258, 0.6481, 6.864), (-3.322, -2.59e-07, 6.864), (-3.258, -0.6481, 6.864), (-3.069, -1.271, 6.864), (-3.132, -2.093, 6.864)], [], [(0, 1, 2, 3), (6, 5, 9, 11), (0, 4, 5, 1), (1, 5, 6, 2), (2, 6, 7, 3), (4, 0, 3, 7), (10, 11, 15, 14), (5, 4, 8, 9), (7, 6, 11, 10), (4, 7, 10, 8), (12, 14, 133, 132), (8, 10, 14, 12), (11, 9, 13, 15), (9, 8, 12, 13), (16, 18, 19, 17), (15, 13, 17, 19), (13, 12, 16, 17), (18, 14, 57, 58), (15, 19, 61, 56), (19, 18, 58, 61), (14, 15, 56, 57), (14, 18, 134, 133), (16, 12, 132, 208), (18, 16, 208, 134), (210, 202, 22, 21, 20, 59, 209, 60, 135, 208, 136, 137, 138, 139, 140, 141, 142, 61, 62, 63, 64, 65, 219, 218, 217, 206, 216, 215, 214, 213, 212, 211), (69, 68, 235, 234), (22, 202, 66, 24), (216, 206, 229, 228), (206, 217, 230, 229), (136, 208, 220, 143), (208, 135, 70, 220), (219, 65, 75, 232), (135, 60, 69, 70), (60, 209, 68, 69), (202, 210, 222, 66), (209, 59, 67, 68), (59, 20, 221, 67), (20, 21, 23, 221), (61, 142, 149, 71), (21, 22, 24, 23), (66, 222, 236, 76), (68, 67, 78, 235), (67, 221, 77, 78), (221, 23, 25, 77), (71, 149, 156, 80), (23, 24, 26, 25), (24, 66, 76, 26), (143, 220, 233, 150), (232, 75, 84, 246), (70, 69, 234, 79), (77, 25, 28, 27), (80, 156, 164, 89), (25, 26, 29, 28), (26, 76, 85, 29), (150, 233, 247, 158), (233, 79, 157, 247), (246, 84, 93, 258), (79, 234, 88, 157), (234, 235, 87, 88), (76, 236, 248, 85), (235, 78, 86, 87), (78, 77, 27, 86), (158, 247, 259, 165), (247, 157, 97, 259), (258, 93, 102, 271), (157, 88, 260, 97), (88, 87, 96, 260), (85, 248, 261, 94), (86, 27, 30, 95), (27, 28, 31, 30), (89, 164, 171, 98), (28, 29, 32, 31), (29, 85, 94, 32), (273, 274, 275, 276, 277, 278, 279, 280, 281, 282, 283, 111, 110, 109, 108, 107, 179, 178, 177, 176, 175, 174, 173, 272, 172, 106, 105, 104, 33, 34, 35, 103), (165, 259, 272, 173), (259, 97, 172, 272), (271, 102, 111, 283), (97, 260, 106, 172), (260, 96, 105, 106), (94, 261, 273, 103), (95, 30, 33, 104), (30, 31, 34, 33), (98, 171, 179, 107), (31, 32, 35, 34), (32, 94, 103, 35), (36, 39, 38, 37), (42, 47, 45, 41), (36, 37, 41, 40), (37, 38, 42, 41), (38, 39, 43, 42), (40, 43, 39, 36), (46, 50, 51, 47), (41, 45, 44, 40), (43, 46, 47, 42), (40, 44, 46, 43), (48, 204, 205, 50), (44, 48, 50, 46), (47, 51, 49, 45), (45, 49, 48, 44), (52, 53, 55, 54), (51, 55, 53, 49), (49, 53, 52, 48), (54, 58, 57, 50), (57, 58, 61, 56), (51, 56, 61, 55), (55, 61, 58, 54), (50, 57, 56, 51), (50, 205, 207, 54), (52, 206, 204, 48), (54, 207, 206, 52), (63, 73, 74, 64), (64, 74, 75, 65), (61, 71, 72, 62), (62, 72, 73, 63), (71, 80, 81, 72), (72, 81, 82, 73), (73, 82, 83, 74), (74, 83, 84, 75), (70, 79, 233, 220), (80, 89, 90, 81), (81, 90, 91, 82), (82, 91, 92, 83), (83, 92, 93, 84), (92, 101, 102, 93), (89, 98, 99, 90), (90, 99, 100, 91), (86, 95, 96, 87), (91, 100, 101, 92), (98, 107, 108, 99), (99, 108, 109, 100), (95, 104, 105, 96), (100, 109, 110, 101), (101, 110, 111, 102), (112, 115, 114, 113), (118, 123, 121, 117), (112, 113, 117, 116), (113, 114, 118, 117), (114, 115, 119, 118), (116, 119, 115, 112), (122, 126, 127, 123), (117, 121, 120, 116), (119, 122, 123, 118), (116, 120, 122, 119), (124, 132, 133, 126), (120, 124, 126, 122), (123, 127, 125, 121), (121, 125, 124, 120), (128, 129, 131, 130), (127, 131, 129, 125), (125, 129, 128, 124), (130, 203, 201, 126), (127, 200, 202, 131), (131, 202, 203, 130), (126, 201, 200, 127), (132, 208, 134, 133), (126, 133, 134, 130), (128, 208, 132, 124), (130, 134, 208, 128), (144, 151, 152, 145), (136, 143, 144, 137), (137, 144, 145, 138), (138, 145, 146, 139), (139, 146, 147, 140), (140, 147, 148, 141), (141, 148, 149, 142), (145, 152, 153, 146), (146, 153, 154, 147), (147, 154, 155, 148), (148, 155, 156, 149), (143, 150, 151, 144), (154, 162, 163, 155), (155, 163, 164, 156), (150, 158, 159, 151), (151, 159, 160, 152), (152, 160, 161, 153), (153, 161, 162, 154), (158, 165, 166, 159), (159, 166, 167, 160), (160, 167, 168, 161), (161, 168, 169, 162), (162, 169, 170, 163), (163, 170, 171, 164), (165, 173, 174, 166), (166, 174, 175, 167), (167, 175, 176, 168), (168, 176, 177, 169), (169, 177, 178, 170), (170, 178, 179, 171), (180, 181, 182, 183), (186, 185, 189, 191), (180, 184, 185, 181), (181, 185, 186, 182), (182, 186, 187, 183), (184, 180, 183, 187), (190, 191, 195, 194), (185, 184, 188, 189), (187, 186, 191, 190), (184, 187, 190, 188), (192, 194, 205, 204), (188, 190, 194, 192), (191, 189, 193, 195), (189, 188, 192, 193), (196, 198, 199, 197), (195, 193, 197, 199), (193, 192, 196, 197), (198, 194, 201, 203), (201, 200, 202, 203), (195, 199, 202, 200), (199, 198, 203, 202), (194, 195, 200, 201), (204, 205, 207, 206), (194, 198, 207, 205), (196, 192, 204, 206), (198, 196, 206, 207), (231, 232, 246, 245), (211, 212, 224, 223), (212, 213, 225, 224), (213, 214, 226, 225), (214, 215, 227, 226), (215, 216, 228, 227), (217, 218, 231, 230), (218, 219, 232, 231), (210, 211, 223, 222), (222, 223, 237, 236), (223, 224, 238, 237), (224, 225, 239, 238), (225, 226, 240, 239), (226, 227, 241, 240), (227, 228, 242, 241), (228, 229, 243, 242), (229, 230, 244, 243), (230, 231, 245, 244), (236, 237, 249, 248), (237, 238, 250, 249), (238, 239, 251, 250), (239, 240, 252, 251), (240, 241, 253, 252), (241, 242, 254, 253), (242, 243, 255, 254), (243, 244, 256, 255), (244, 245, 257, 256), (245, 246, 258, 257), (250, 251, 264, 263), (251, 252, 265, 264), (252, 253, 266, 265), (253, 254, 267, 266), (254, 255, 268, 267), (255, 256, 269, 268), (256, 257, 270, 269), (257, 258, 271, 270), (248, 249, 262, 261), (249, 250, 263, 262), (266, 267, 279, 278), (267, 268, 280, 279), (268, 269, 281, 280), (269, 270, 282, 281), (270, 271, 283, 282), (261, 262, 274, 273), (262, 263, 275, 274), (263, 264, 276, 275), (264, 265, 277, 276), (265, 266, 278, 277)])
me_cube.materials.append(mat_material_001)
me_cube.use_remesh_preserve_volume = False
me_cube.use_remesh_preserve_attributes = False
me_cube.use_mirror_vertex_groups = False
me_cube.update()

# ---- objects
ob_cube_001 = bpy.data.objects.new('Cube.001', me_cube_001)
ob_cube = bpy.data.objects.new('Cube', me_cube)
ob_lamp = bpy.data.objects.new('Lamp', light_lamp)
ob_camera = bpy.data.objects.new('Camera', cam_camera)

# ---- transforms, parenting, visibility, modifiers, constraints
ob_cube_001.location = (0.0, 0.0, 8.844)
ob_cube_001.lineart.crease_threshold = 0.0
_m = ob_cube_001.modifiers.new('Mirror', 'MIRROR')
_m.use_clip = True
ob_cube.location = (0.0, 0.0, 0.0)
ob_cube.lock_rotations_4d = False
ob_cube.empty_display_type = 'ARROWS'
ob_cube.lineart.crease_threshold = 0.0
ob_lamp.location = (0.7202, 1.005, 14.02)
ob_lamp.rotation_euler = (0.6503, 0.05522, 1.866)
ob_lamp.lock_rotations_4d = False
ob_lamp.empty_display_type = 'ARROWS'
ob_lamp.color = (0.0, 0.0, 0.0, 0.0)
ob_lamp.lineart.crease_threshold = 0.0
ob_camera.location = (7.481, -6.508, 5.344)
ob_camera.rotation_euler = (1.109, 0.0, 0.8149)
ob_camera.lock_rotations_4d = False
ob_camera.empty_display_type = 'ARROWS'
ob_camera.color = (0.0, 0.0, 0.0, 0.0)
ob_camera.display_type = 'WIRE'
ob_camera.lineart.crease_threshold = 0.0

# ---- collection membership
col_collection_1.objects.link(ob_cube_001)
col_collection_1.objects.link(ob_cube)
col_collection_1.objects.link(ob_lamp)
col_collection_1.objects.link(ob_camera)

# ---- scene / render settings (as saved in the file)
scene.camera = ob_camera
scene.frame_start = 1; scene.frame_end = 250; scene.frame_set(1)
scene.render.engine = 'BLENDER_EEVEE_NEXT'
scene.render.resolution_percentage = 50
scene.render.dither_intensity = 0.0
scene.cycles.use_denoising = False
scene.cycles.samples = 128
scene.cycles.sampling_pattern = 'TABULATED_SOBOL'
scene.cycles.light_sampling_threshold = 0.0
scene.cycles.use_adaptive_sampling = False
scene.cycles.use_light_tree = False
scene.cycles.blur_glossy = 0.0
scene.cycles.sample_clamp_indirect = 0.0
scene.view_settings.view_transform = 'Standard'
bpy.context.view_layer.update()
